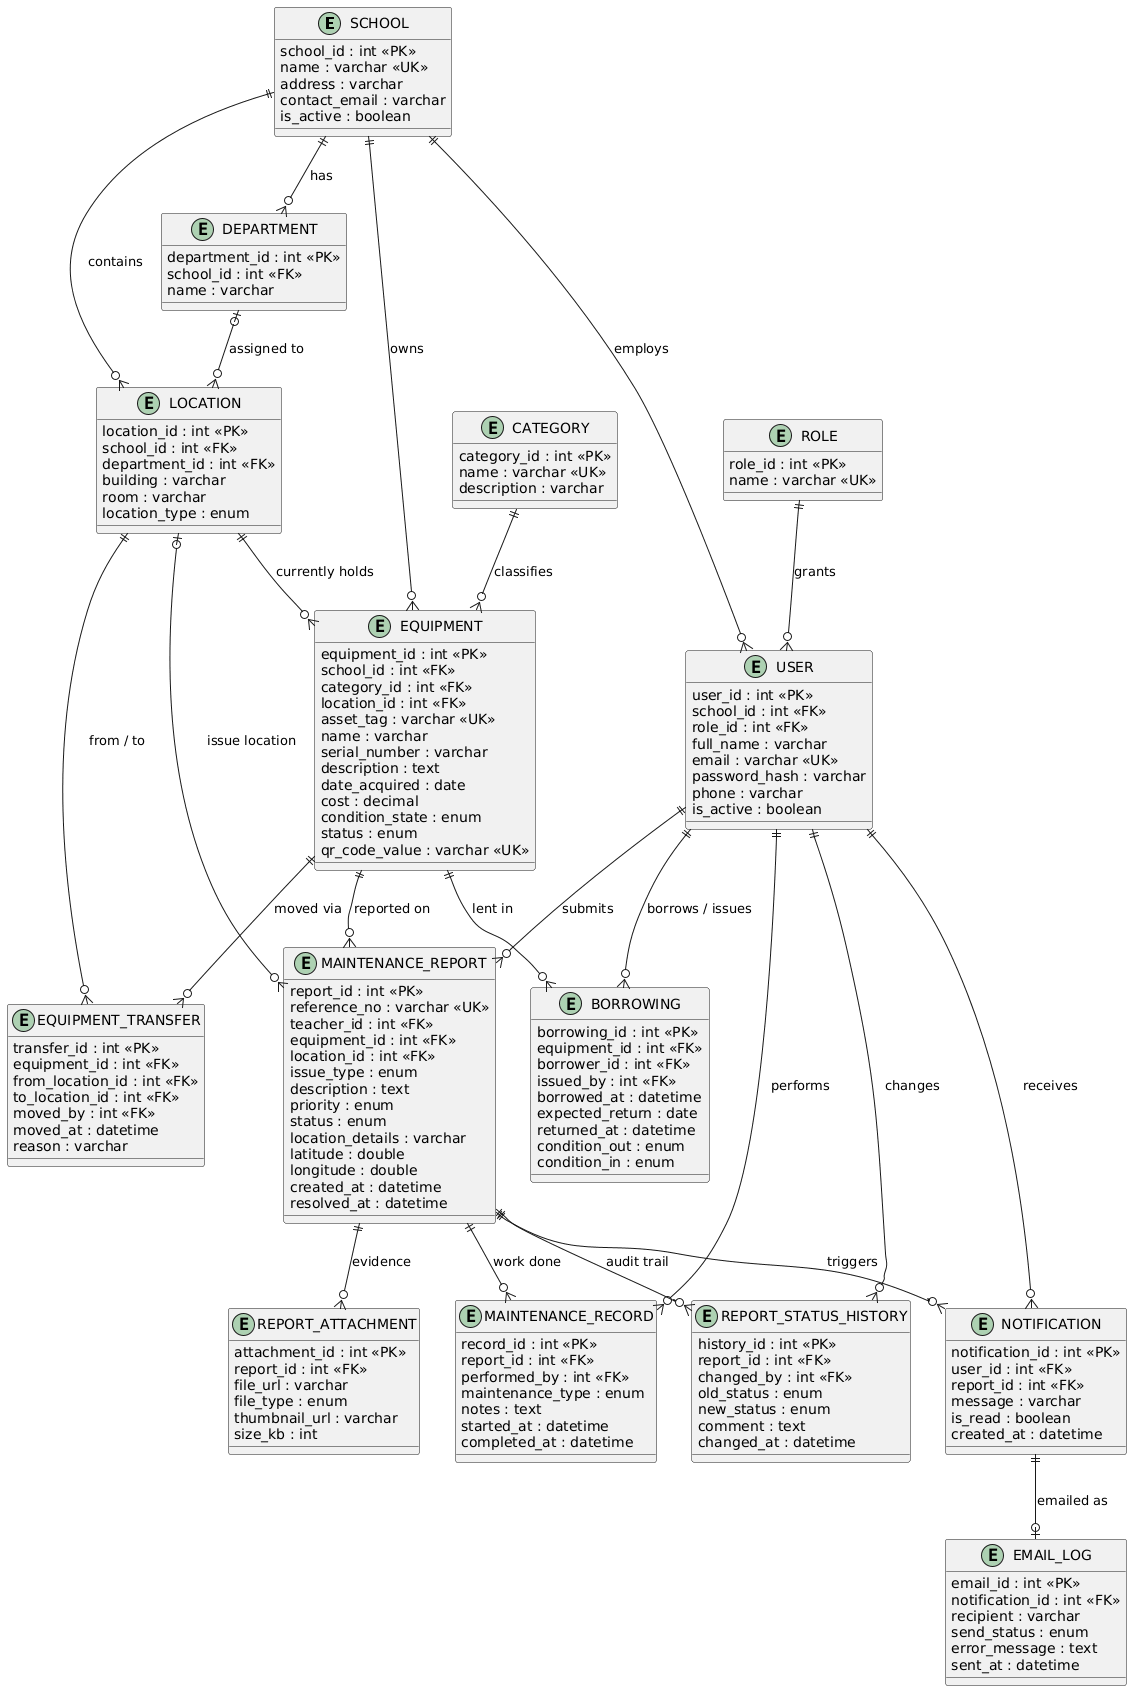

The diagram above was rendered by PlantUML. Its source (embedded in the PNG):
@startuml
entity SCHOOL {
  school_id : int <<PK>>
  name : varchar <<UK>>
  address : varchar
  contact_email : varchar
  is_active : boolean
}

entity DEPARTMENT {
  department_id : int <<PK>>
  school_id : int <<FK>>
  name : varchar
}

entity ROLE {
  role_id : int <<PK>>
  name : varchar <<UK>>
}

entity USER {
  user_id : int <<PK>>
  school_id : int <<FK>>
  role_id : int <<FK>>
  full_name : varchar
  email : varchar <<UK>>
  password_hash : varchar
  phone : varchar
  is_active : boolean
}

entity LOCATION {
  location_id : int <<PK>>
  school_id : int <<FK>>
  department_id : int <<FK>>
  building : varchar
  room : varchar
  location_type : enum
}

entity CATEGORY {
  category_id : int <<PK>>
  name : varchar <<UK>>
  description : varchar
}

entity EQUIPMENT {
  equipment_id : int <<PK>>
  school_id : int <<FK>>
  category_id : int <<FK>>
  location_id : int <<FK>>
  asset_tag : varchar <<UK>>
  name : varchar
  serial_number : varchar
  description : text
  date_acquired : date
  cost : decimal
  condition_state : enum
  status : enum
  qr_code_value : varchar <<UK>>
}

entity EQUIPMENT_TRANSFER {
  transfer_id : int <<PK>>
  equipment_id : int <<FK>>
  from_location_id : int <<FK>>
  to_location_id : int <<FK>>
  moved_by : int <<FK>>
  moved_at : datetime
  reason : varchar
}

entity BORROWING {
  borrowing_id : int <<PK>>
  equipment_id : int <<FK>>
  borrower_id : int <<FK>>
  issued_by : int <<FK>>
  borrowed_at : datetime
  expected_return : date
  returned_at : datetime
  condition_out : enum
  condition_in : enum
}

entity MAINTENANCE_REPORT {
  report_id : int <<PK>>
  reference_no : varchar <<UK>>
  teacher_id : int <<FK>>
  equipment_id : int <<FK>>
  location_id : int <<FK>>
  issue_type : enum
  description : text
  priority : enum
  status : enum
  location_details : varchar
  latitude : double
  longitude : double
  created_at : datetime
  resolved_at : datetime
}

entity REPORT_ATTACHMENT {
  attachment_id : int <<PK>>
  report_id : int <<FK>>
  file_url : varchar
  file_type : enum
  thumbnail_url : varchar
  size_kb : int
}

entity REPORT_STATUS_HISTORY {
  history_id : int <<PK>>
  report_id : int <<FK>>
  changed_by : int <<FK>>
  old_status : enum
  new_status : enum
  comment : text
  changed_at : datetime
}

entity MAINTENANCE_RECORD {
  record_id : int <<PK>>
  report_id : int <<FK>>
  performed_by : int <<FK>>
  maintenance_type : enum
  notes : text
  started_at : datetime
  completed_at : datetime
}

entity NOTIFICATION {
  notification_id : int <<PK>>
  user_id : int <<FK>>
  report_id : int <<FK>>
  message : varchar
  is_read : boolean
  created_at : datetime
}

entity EMAIL_LOG {
  email_id : int <<PK>>
  notification_id : int <<FK>>
  recipient : varchar
  send_status : enum
  error_message : text
  sent_at : datetime
}

SCHOOL ||--o{ DEPARTMENT : has
SCHOOL ||--o{ USER : employs
SCHOOL ||--o{ LOCATION : contains
SCHOOL ||--o{ EQUIPMENT : owns
DEPARTMENT |o--o{ LOCATION : "assigned to"
ROLE ||--o{ USER : grants
CATEGORY ||--o{ EQUIPMENT : classifies
LOCATION ||--o{ EQUIPMENT : "currently holds"
EQUIPMENT ||--o{ EQUIPMENT_TRANSFER : "moved via"
LOCATION ||--o{ EQUIPMENT_TRANSFER : "from / to"
EQUIPMENT ||--o{ BORROWING : "lent in"
USER ||--o{ BORROWING : "borrows / issues"
USER ||--o{ MAINTENANCE_REPORT : submits
EQUIPMENT ||--o{ MAINTENANCE_REPORT : "reported on"
LOCATION |o--o{ MAINTENANCE_REPORT : "issue location"
MAINTENANCE_REPORT ||--o{ REPORT_ATTACHMENT : "evidence"
MAINTENANCE_REPORT ||--o{ REPORT_STATUS_HISTORY : "audit trail"
MAINTENANCE_REPORT ||--o{ MAINTENANCE_RECORD : "work done"
MAINTENANCE_REPORT ||--o{ NOTIFICATION : triggers
USER ||--o{ REPORT_STATUS_HISTORY : changes
USER ||--o{ MAINTENANCE_RECORD : performs
USER ||--o{ NOTIFICATION : receives
NOTIFICATION ||--o| EMAIL_LOG : "emailed as"
@enduml